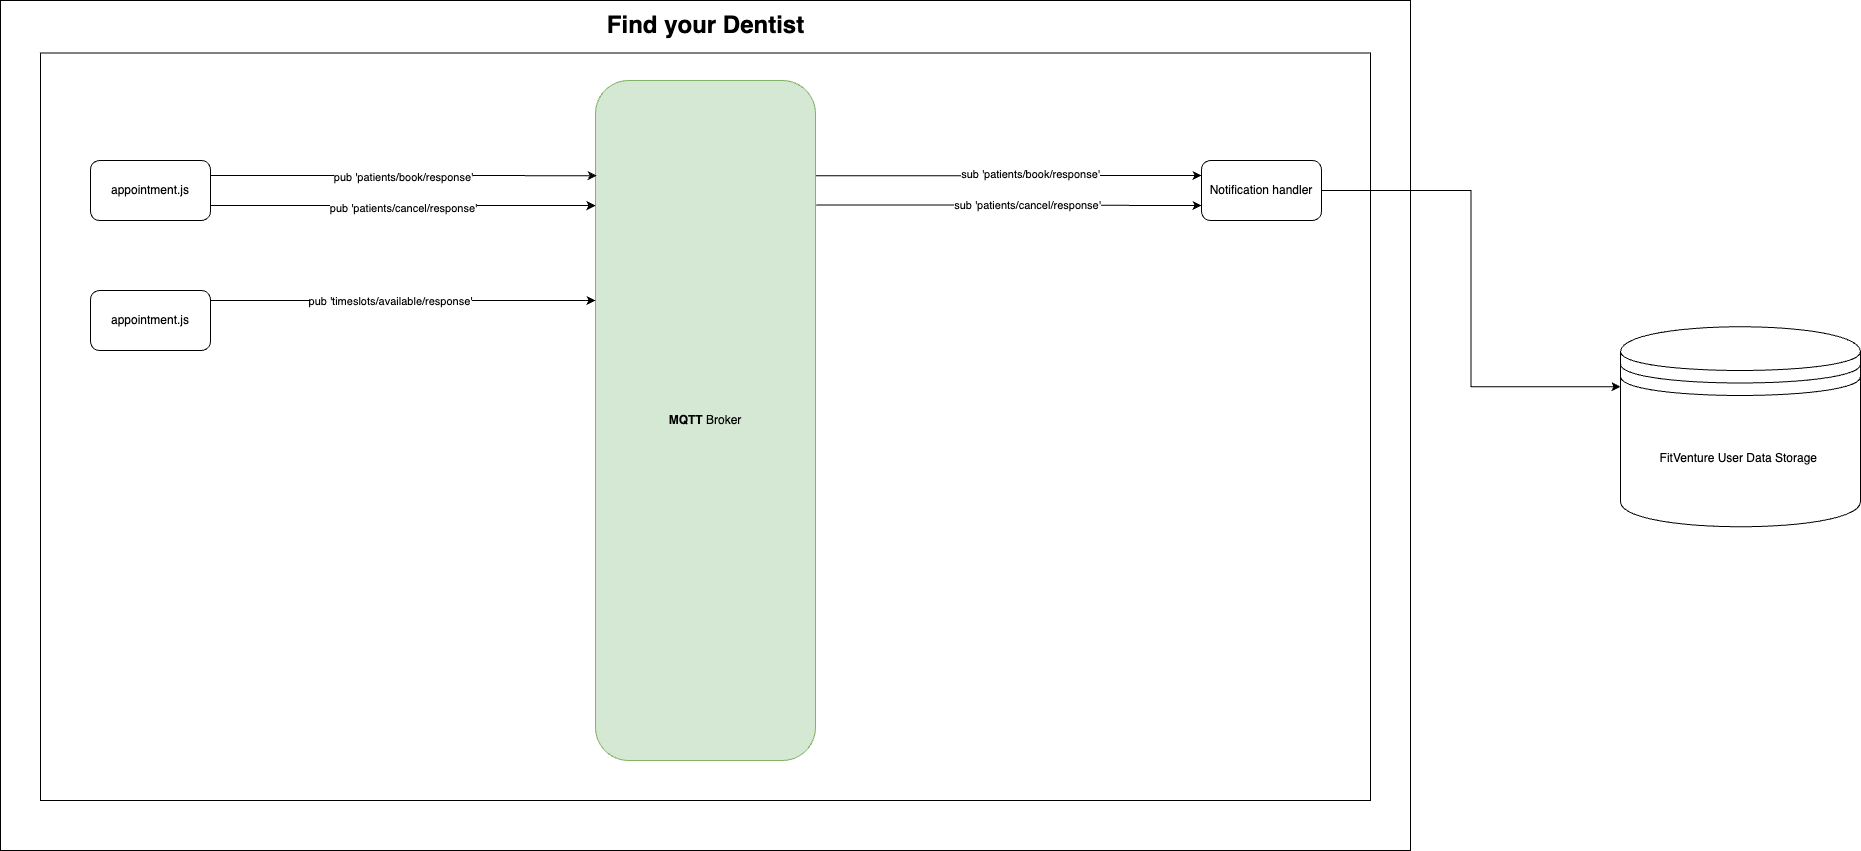

The diagram above was exported from draw.io. Its source (the exported page's mxGraphModel, read from the mxfile embedded in the PNG):
<mxGraphModel dx="2021" dy="639" grid="1" gridSize="10" guides="1" tooltips="1" connect="1" arrows="1" fold="1" page="1" pageScale="1" pageWidth="827" pageHeight="1169" math="0" shadow="0">
  <root>
    <mxCell id="0" />
    <mxCell id="1" parent="0" />
    <mxCell id="dzhiq7mjd366G-hsd655-14" value="" style="rounded=0;whiteSpace=wrap;html=1;" parent="1" vertex="1">
      <mxGeometry x="-20" y="30" width="1410" height="850" as="geometry" />
    </mxCell>
    <mxCell id="G-TPEgFQjGvmqdmUOpfL-6" value="" style="rounded=0;whiteSpace=wrap;html=1;" parent="1" vertex="1">
      <mxGeometry x="20" y="82.5" width="1330" height="747.5" as="geometry" />
    </mxCell>
    <mxCell id="uCqGgjWnvLamOg1dPBJI-12" style="edgeStyle=orthogonalEdgeStyle;rounded=0;orthogonalLoop=1;jettySize=auto;html=1;entryX=0;entryY=0.25;entryDx=0;entryDy=0;exitX=1;exitY=0.14;exitDx=0;exitDy=0;exitPerimeter=0;" parent="1" source="G-TPEgFQjGvmqdmUOpfL-1" target="uCqGgjWnvLamOg1dPBJI-4" edge="1">
      <mxGeometry relative="1" as="geometry">
        <mxPoint x="575" y="210" as="sourcePoint" />
        <mxPoint x="200" y="210" as="targetPoint" />
        <Array as="points" />
      </mxGeometry>
    </mxCell>
    <mxCell id="uCqGgjWnvLamOg1dPBJI-17" value="sub 'patients/book/response'" style="edgeLabel;html=1;align=center;verticalAlign=middle;resizable=0;points=[];" parent="uCqGgjWnvLamOg1dPBJI-12" vertex="1" connectable="0">
      <mxGeometry x="0.1307" y="1" relative="1" as="geometry">
        <mxPoint x="-3" y="-1" as="offset" />
      </mxGeometry>
    </mxCell>
    <mxCell id="uCqGgjWnvLamOg1dPBJI-18" style="edgeStyle=orthogonalEdgeStyle;rounded=0;orthogonalLoop=1;jettySize=auto;html=1;exitX=1.003;exitY=0.183;exitDx=0;exitDy=0;entryX=0;entryY=0.75;entryDx=0;entryDy=0;exitPerimeter=0;" parent="1" source="G-TPEgFQjGvmqdmUOpfL-1" target="uCqGgjWnvLamOg1dPBJI-4" edge="1">
      <mxGeometry relative="1" as="geometry">
        <Array as="points">
          <mxPoint x="830" y="234" />
        </Array>
      </mxGeometry>
    </mxCell>
    <mxCell id="uCqGgjWnvLamOg1dPBJI-19" value="sub 'patients/cancel/response'" style="edgeLabel;html=1;align=center;verticalAlign=middle;resizable=0;points=[];" parent="uCqGgjWnvLamOg1dPBJI-18" vertex="1" connectable="0">
      <mxGeometry x="0.1886" relative="1" as="geometry">
        <mxPoint x="-18" as="offset" />
      </mxGeometry>
    </mxCell>
    <mxCell id="G-TPEgFQjGvmqdmUOpfL-1" value="&lt;b style=&quot;&quot;&gt;MQTT&lt;/b&gt; Broker" style="rounded=1;whiteSpace=wrap;html=1;fillColor=#d5e8d4;strokeColor=#82b366;" parent="1" vertex="1">
      <mxGeometry x="575" y="110" width="220" height="680" as="geometry" />
    </mxCell>
    <mxCell id="G-TPEgFQjGvmqdmUOpfL-7" value="&lt;span style=&quot;font-size: 24px;&quot;&gt;&lt;b&gt;Find your Dentist&lt;/b&gt;&lt;/span&gt;" style="text;html=1;align=center;verticalAlign=middle;whiteSpace=wrap;rounded=0;fontSize=17;" parent="1" vertex="1">
      <mxGeometry x="564.5" y="40" width="241" height="30" as="geometry" />
    </mxCell>
    <mxCell id="dzhiq7mjd366G-hsd655-1" value="FitVenture User Data Storage&amp;nbsp;" style="shape=datastore;whiteSpace=wrap;html=1;" parent="1" vertex="1">
      <mxGeometry x="1600" y="356.25" width="240" height="200" as="geometry" />
    </mxCell>
    <mxCell id="uCqGgjWnvLamOg1dPBJI-33" style="edgeStyle=orthogonalEdgeStyle;rounded=0;orthogonalLoop=1;jettySize=auto;html=1;entryX=0;entryY=0.3;entryDx=0;entryDy=0;" parent="1" source="uCqGgjWnvLamOg1dPBJI-4" target="dzhiq7mjd366G-hsd655-1" edge="1">
      <mxGeometry relative="1" as="geometry" />
    </mxCell>
    <mxCell id="uCqGgjWnvLamOg1dPBJI-4" value="Notification handler" style="rounded=1;whiteSpace=wrap;html=1;" parent="1" vertex="1">
      <mxGeometry x="1181" y="190" width="120" height="60" as="geometry" />
    </mxCell>
    <mxCell id="uCqGgjWnvLamOg1dPBJI-20" value="appointment.js" style="rounded=1;whiteSpace=wrap;html=1;" parent="1" vertex="1">
      <mxGeometry x="70" y="190" width="120" height="60" as="geometry" />
    </mxCell>
    <mxCell id="uCqGgjWnvLamOg1dPBJI-21" style="edgeStyle=orthogonalEdgeStyle;rounded=0;orthogonalLoop=1;jettySize=auto;html=1;exitX=1;exitY=0.25;exitDx=0;exitDy=0;entryX=0.005;entryY=0.14;entryDx=0;entryDy=0;entryPerimeter=0;" parent="1" source="uCqGgjWnvLamOg1dPBJI-20" target="G-TPEgFQjGvmqdmUOpfL-1" edge="1">
      <mxGeometry relative="1" as="geometry">
        <Array as="points" />
      </mxGeometry>
    </mxCell>
    <mxCell id="uCqGgjWnvLamOg1dPBJI-23" value="pub 'patients/book/response'" style="edgeLabel;html=1;align=center;verticalAlign=middle;resizable=0;points=[];" parent="uCqGgjWnvLamOg1dPBJI-21" vertex="1" connectable="0">
      <mxGeometry x="-0.102" y="-1" relative="1" as="geometry">
        <mxPoint x="19" as="offset" />
      </mxGeometry>
    </mxCell>
    <mxCell id="uCqGgjWnvLamOg1dPBJI-22" style="edgeStyle=orthogonalEdgeStyle;rounded=0;orthogonalLoop=1;jettySize=auto;html=1;exitX=1;exitY=0.75;exitDx=0;exitDy=0;entryX=0;entryY=0.184;entryDx=0;entryDy=0;entryPerimeter=0;" parent="1" source="uCqGgjWnvLamOg1dPBJI-20" target="G-TPEgFQjGvmqdmUOpfL-1" edge="1">
      <mxGeometry relative="1" as="geometry">
        <mxPoint x="570" y="236" as="targetPoint" />
        <Array as="points" />
      </mxGeometry>
    </mxCell>
    <mxCell id="uCqGgjWnvLamOg1dPBJI-24" value="pub 'patients/cancel/response'" style="edgeLabel;html=1;align=center;verticalAlign=middle;resizable=0;points=[];" parent="uCqGgjWnvLamOg1dPBJI-22" vertex="1" connectable="0">
      <mxGeometry x="-0.0296" y="-2" relative="1" as="geometry">
        <mxPoint x="5" as="offset" />
      </mxGeometry>
    </mxCell>
    <mxCell id="uCqGgjWnvLamOg1dPBJI-26" value="appointment.js" style="rounded=1;whiteSpace=wrap;html=1;" parent="1" vertex="1">
      <mxGeometry x="70" y="320" width="120" height="60" as="geometry" />
    </mxCell>
    <mxCell id="uCqGgjWnvLamOg1dPBJI-31" style="edgeStyle=orthogonalEdgeStyle;rounded=0;orthogonalLoop=1;jettySize=auto;html=1;" parent="1" edge="1">
      <mxGeometry relative="1" as="geometry">
        <mxPoint x="190" y="330" as="sourcePoint" />
        <mxPoint x="575" y="330" as="targetPoint" />
        <Array as="points">
          <mxPoint x="190" y="330" />
          <mxPoint x="575" y="330" />
        </Array>
      </mxGeometry>
    </mxCell>
    <mxCell id="uCqGgjWnvLamOg1dPBJI-32" value="pub 'timeslots/available/response'" style="edgeLabel;html=1;align=center;verticalAlign=middle;resizable=0;points=[];" parent="uCqGgjWnvLamOg1dPBJI-31" vertex="1" connectable="0">
      <mxGeometry x="-0.071" relative="1" as="geometry">
        <mxPoint as="offset" />
      </mxGeometry>
    </mxCell>
  </root>
</mxGraphModel>